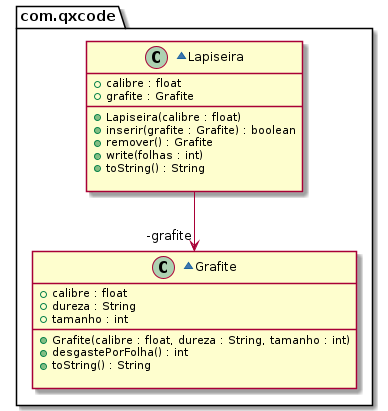

The diagram above was rendered by PlantUML. Its source (embedded in the PNG):
@startuml
package com.qxcode {
  ~class Grafite {
    + calibre : float
    + dureza : String
    + tamanho : int
    __
    + Grafite(calibre : float, dureza : String, tamanho : int)
    + desgastePorFolha() : int
    + toString() : String

  }
  ~class Lapiseira {
    + calibre : float
    + grafite : Grafite
    __
    + Lapiseira(calibre : float)
    + inserir(grafite : Grafite) : boolean
    + remover() : Grafite
    + write(folhas : int)
    + toString() : String

  }
}
Lapiseira -->  "-grafite" Grafite
@enduml